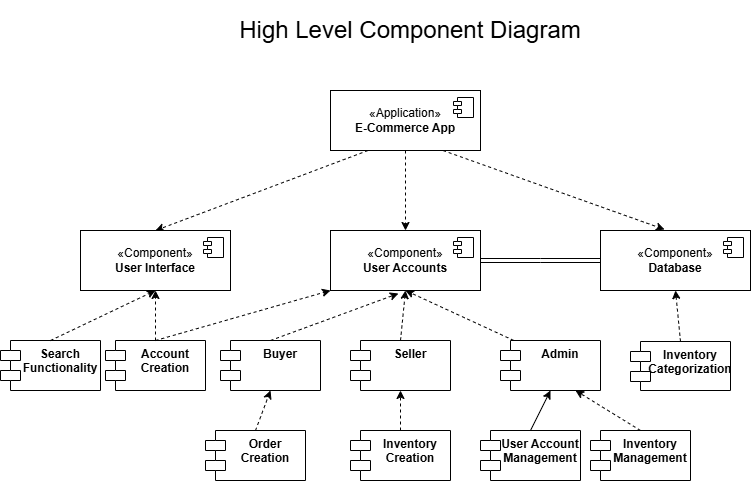

The diagram above was exported from draw.io. Its source (the exported page's mxGraphModel, read from the mxfile embedded in the PNG):
<mxGraphModel dx="1730" dy="434" grid="1" gridSize="10" guides="1" tooltips="1" connect="1" arrows="1" fold="1" page="1" pageScale="1" pageWidth="850" pageHeight="1100" math="0" shadow="0">
  <root>
    <mxCell id="0" />
    <mxCell id="1" parent="0" />
    <mxCell id="zsLWnb-mWywBuQKHuecS-3" style="edgeStyle=orthogonalEdgeStyle;rounded=0;orthogonalLoop=1;jettySize=auto;html=1;dashed=1;" parent="1" source="Xbf8r2p0b0nGHqN2RLfz-1" edge="1">
      <mxGeometry relative="1" as="geometry">
        <mxPoint x="135" y="240" as="targetPoint" />
      </mxGeometry>
    </mxCell>
    <mxCell id="Xbf8r2p0b0nGHqN2RLfz-1" value="«Application»&lt;br&gt;&lt;b&gt;E-Commerce App&lt;/b&gt;" style="html=1;dropTarget=0;whiteSpace=wrap;" parent="1" vertex="1">
      <mxGeometry x="60" y="100" width="150" height="60" as="geometry" />
    </mxCell>
    <mxCell id="Xbf8r2p0b0nGHqN2RLfz-2" value="" style="shape=module;jettyWidth=8;jettyHeight=4;" parent="Xbf8r2p0b0nGHqN2RLfz-1" vertex="1">
      <mxGeometry x="1" width="20" height="20" relative="1" as="geometry">
        <mxPoint x="-27" y="7" as="offset" />
      </mxGeometry>
    </mxCell>
    <mxCell id="zsLWnb-mWywBuQKHuecS-1" value="" style="endArrow=classic;html=1;rounded=0;dashed=1;entryX=0.5;entryY=0;entryDx=0;entryDy=0;exitX=0.25;exitY=1;exitDx=0;exitDy=0;" parent="1" source="Xbf8r2p0b0nGHqN2RLfz-1" target="zsLWnb-mWywBuQKHuecS-9" edge="1">
      <mxGeometry width="50" height="50" relative="1" as="geometry">
        <mxPoint x="70" y="120" as="sourcePoint" />
        <mxPoint x="-40" y="210" as="targetPoint" />
      </mxGeometry>
    </mxCell>
    <mxCell id="zsLWnb-mWywBuQKHuecS-4" value="" style="endArrow=classic;html=1;rounded=0;dashed=1;entryX=0.427;entryY=-0.017;entryDx=0;entryDy=0;entryPerimeter=0;exitX=0.75;exitY=1;exitDx=0;exitDy=0;" parent="1" source="Xbf8r2p0b0nGHqN2RLfz-1" target="zsLWnb-mWywBuQKHuecS-5" edge="1">
      <mxGeometry width="50" height="50" relative="1" as="geometry">
        <mxPoint x="210" y="120" as="sourcePoint" />
        <mxPoint x="330" y="180" as="targetPoint" />
      </mxGeometry>
    </mxCell>
    <mxCell id="zsLWnb-mWywBuQKHuecS-5" value="«Component»&lt;div&gt;&lt;b&gt;Database&lt;/b&gt;&lt;/div&gt;" style="html=1;dropTarget=0;whiteSpace=wrap;" parent="1" vertex="1">
      <mxGeometry x="330" y="240" width="150" height="60" as="geometry" />
    </mxCell>
    <mxCell id="zsLWnb-mWywBuQKHuecS-6" value="" style="shape=module;jettyWidth=8;jettyHeight=4;" parent="zsLWnb-mWywBuQKHuecS-5" vertex="1">
      <mxGeometry x="1" width="20" height="20" relative="1" as="geometry">
        <mxPoint x="-27" y="7" as="offset" />
      </mxGeometry>
    </mxCell>
    <mxCell id="zsLWnb-mWywBuQKHuecS-11" style="edgeStyle=orthogonalEdgeStyle;rounded=0;orthogonalLoop=1;jettySize=auto;html=1;entryX=0;entryY=0.5;entryDx=0;entryDy=0;shape=link;strokeColor=light-dark(#000000,#000000);startFillColor=light-dark(#000000,#000000);endFillColor=light-dark(#000000,#000000);" parent="1" source="zsLWnb-mWywBuQKHuecS-7" target="zsLWnb-mWywBuQKHuecS-5" edge="1">
      <mxGeometry relative="1" as="geometry">
        <Array as="points">
          <mxPoint x="270" y="270" />
          <mxPoint x="270" y="270" />
        </Array>
      </mxGeometry>
    </mxCell>
    <mxCell id="zsLWnb-mWywBuQKHuecS-7" value="«Component»&lt;br&gt;&lt;b&gt;User Accounts&lt;/b&gt;" style="html=1;dropTarget=0;whiteSpace=wrap;" parent="1" vertex="1">
      <mxGeometry x="60" y="240" width="150" height="60" as="geometry" />
    </mxCell>
    <mxCell id="zsLWnb-mWywBuQKHuecS-8" value="" style="shape=module;jettyWidth=8;jettyHeight=4;" parent="zsLWnb-mWywBuQKHuecS-7" vertex="1">
      <mxGeometry x="1" width="20" height="20" relative="1" as="geometry">
        <mxPoint x="-27" y="7" as="offset" />
      </mxGeometry>
    </mxCell>
    <mxCell id="zsLWnb-mWywBuQKHuecS-9" value="«Component»&lt;br&gt;&lt;b&gt;User Interface&lt;/b&gt;" style="html=1;dropTarget=0;whiteSpace=wrap;" parent="1" vertex="1">
      <mxGeometry x="-190" y="240" width="150" height="60" as="geometry" />
    </mxCell>
    <mxCell id="zsLWnb-mWywBuQKHuecS-10" value="" style="shape=module;jettyWidth=8;jettyHeight=4;" parent="zsLWnb-mWywBuQKHuecS-9" vertex="1">
      <mxGeometry x="1" width="20" height="20" relative="1" as="geometry">
        <mxPoint x="-27" y="7" as="offset" />
      </mxGeometry>
    </mxCell>
    <mxCell id="zsLWnb-mWywBuQKHuecS-22" value="" style="endArrow=classic;html=1;rounded=0;entryX=0.453;entryY=1.05;entryDx=0;entryDy=0;exitX=0.5;exitY=0;exitDx=0;exitDy=0;entryPerimeter=0;dashed=1;" parent="1" target="zsLWnb-mWywBuQKHuecS-7" edge="1" source="zsLWnb-mWywBuQKHuecS-43">
      <mxGeometry width="50" height="50" relative="1" as="geometry">
        <mxPoint x="-5" y="360" as="sourcePoint" />
        <mxPoint x="10" y="300" as="targetPoint" />
      </mxGeometry>
    </mxCell>
    <mxCell id="zsLWnb-mWywBuQKHuecS-23" value="" style="endArrow=classic;html=1;rounded=0;exitX=0.5;exitY=0;exitDx=0;exitDy=0;dashed=1;entryX=0.5;entryY=1;entryDx=0;entryDy=0;" parent="1" target="zsLWnb-mWywBuQKHuecS-7" edge="1" source="zsLWnb-mWywBuQKHuecS-44">
      <mxGeometry width="50" height="50" relative="1" as="geometry">
        <mxPoint x="135" y="360" as="sourcePoint" />
        <mxPoint x="180" y="300" as="targetPoint" />
      </mxGeometry>
    </mxCell>
    <mxCell id="zsLWnb-mWywBuQKHuecS-24" value="" style="endArrow=classic;html=1;rounded=0;entryX=0.5;entryY=1;entryDx=0;entryDy=0;exitX=0.5;exitY=0;exitDx=0;exitDy=0;dashed=1;" parent="1" target="zsLWnb-mWywBuQKHuecS-7" edge="1">
      <mxGeometry width="50" height="50" relative="1" as="geometry">
        <mxPoint x="265" y="360" as="sourcePoint" />
        <mxPoint x="320" y="300" as="targetPoint" />
      </mxGeometry>
    </mxCell>
    <mxCell id="zsLWnb-mWywBuQKHuecS-34" value="" style="endArrow=classic;html=1;rounded=0;entryX=0.75;entryY=1;entryDx=0;entryDy=0;dashed=1;exitX=0.5;exitY=0;exitDx=0;exitDy=0;" parent="1" edge="1" target="zsLWnb-mWywBuQKHuecS-45" source="zsLWnb-mWywBuQKHuecS-51">
      <mxGeometry width="50" height="50" relative="1" as="geometry">
        <mxPoint x="405" y="440" as="sourcePoint" />
        <mxPoint x="320" y="410" as="targetPoint" />
      </mxGeometry>
    </mxCell>
    <mxCell id="zsLWnb-mWywBuQKHuecS-35" value="" style="endArrow=classic;html=1;rounded=0;entryX=0.5;entryY=1;entryDx=0;entryDy=0;exitX=0.5;exitY=0;exitDx=0;exitDy=0;dashed=1;" parent="1" source="zsLWnb-mWywBuQKHuecS-49" target="zsLWnb-mWywBuQKHuecS-5" edge="1">
      <mxGeometry width="50" height="50" relative="1" as="geometry">
        <mxPoint x="415" y="361" as="sourcePoint" />
        <mxPoint x="470" y="310" as="targetPoint" />
      </mxGeometry>
    </mxCell>
    <mxCell id="zsLWnb-mWywBuQKHuecS-43" value="&lt;b&gt;Buyer&lt;/b&gt;" style="shape=module;align=left;spacingLeft=20;align=center;verticalAlign=top;whiteSpace=wrap;html=1;" parent="1" vertex="1">
      <mxGeometry x="-50" y="350" width="100" height="50" as="geometry" />
    </mxCell>
    <mxCell id="zsLWnb-mWywBuQKHuecS-44" value="&lt;b&gt;Seller&lt;/b&gt;" style="shape=module;align=left;spacingLeft=20;align=center;verticalAlign=top;whiteSpace=wrap;html=1;" parent="1" vertex="1">
      <mxGeometry x="80" y="350" width="100" height="50" as="geometry" />
    </mxCell>
    <mxCell id="zsLWnb-mWywBuQKHuecS-45" value="&lt;b&gt;Admin&lt;/b&gt;" style="shape=module;align=left;spacingLeft=20;align=center;verticalAlign=top;whiteSpace=wrap;html=1;" parent="1" vertex="1">
      <mxGeometry x="230" y="350" width="100" height="50" as="geometry" />
    </mxCell>
    <mxCell id="zsLWnb-mWywBuQKHuecS-46" value="&lt;b&gt;Order Creation&lt;/b&gt;" style="shape=module;align=left;spacingLeft=20;align=center;verticalAlign=top;whiteSpace=wrap;html=1;" parent="1" vertex="1">
      <mxGeometry x="-65" y="440" width="100" height="50" as="geometry" />
    </mxCell>
    <mxCell id="zsLWnb-mWywBuQKHuecS-47" value="&lt;b&gt;User Account Management&lt;/b&gt;" style="shape=module;align=left;spacingLeft=20;align=center;verticalAlign=top;whiteSpace=wrap;html=1;" parent="1" vertex="1">
      <mxGeometry x="210" y="440" width="100" height="50" as="geometry" />
    </mxCell>
    <mxCell id="zsLWnb-mWywBuQKHuecS-48" value="&lt;b&gt;Search Functionality&lt;/b&gt;" style="shape=module;align=left;spacingLeft=20;align=center;verticalAlign=top;whiteSpace=wrap;html=1;" parent="1" vertex="1">
      <mxGeometry x="-270" y="350" width="100" height="50" as="geometry" />
    </mxCell>
    <mxCell id="zsLWnb-mWywBuQKHuecS-49" value="&lt;b&gt;Inventory Categorization&lt;/b&gt;" style="shape=module;align=left;spacingLeft=20;align=center;verticalAlign=top;whiteSpace=wrap;html=1;" parent="1" vertex="1">
      <mxGeometry x="360" y="351" width="100" height="49" as="geometry" />
    </mxCell>
    <mxCell id="zsLWnb-mWywBuQKHuecS-51" value="&lt;b&gt;Inventory Management&lt;/b&gt;" style="shape=module;align=left;spacingLeft=20;align=center;verticalAlign=top;whiteSpace=wrap;html=1;" parent="1" vertex="1">
      <mxGeometry x="320" y="440" width="100" height="50" as="geometry" />
    </mxCell>
    <mxCell id="zsLWnb-mWywBuQKHuecS-52" value="" style="endArrow=classic;html=1;rounded=0;dashed=1;entryX=0.5;entryY=1;entryDx=0;entryDy=0;exitX=0.5;exitY=0;exitDx=0;exitDy=0;" parent="1" source="zsLWnb-mWywBuQKHuecS-46" target="zsLWnb-mWywBuQKHuecS-43" edge="1">
      <mxGeometry width="50" height="50" relative="1" as="geometry">
        <mxPoint x="-15" y="440" as="sourcePoint" />
        <mxPoint x="-10" y="420" as="targetPoint" />
      </mxGeometry>
    </mxCell>
    <mxCell id="zsLWnb-mWywBuQKHuecS-53" value="" style="endArrow=classic;html=1;rounded=0;entryX=0.5;entryY=1;entryDx=0;entryDy=0;dashed=1;exitX=0.5;exitY=0;exitDx=0;exitDy=0;" parent="1" source="zsLWnb-mWywBuQKHuecS-48" target="zsLWnb-mWywBuQKHuecS-9" edge="1">
      <mxGeometry width="50" height="50" relative="1" as="geometry">
        <mxPoint x="-160" y="340" as="sourcePoint" />
        <mxPoint x="-110" y="290" as="targetPoint" />
      </mxGeometry>
    </mxCell>
    <mxCell id="zsLWnb-mWywBuQKHuecS-55" style="edgeStyle=orthogonalEdgeStyle;rounded=0;orthogonalLoop=1;jettySize=auto;html=1;entryX=0.5;entryY=1;entryDx=0;entryDy=0;dashed=1;" parent="1" source="zsLWnb-mWywBuQKHuecS-54" target="zsLWnb-mWywBuQKHuecS-44" edge="1">
      <mxGeometry relative="1" as="geometry" />
    </mxCell>
    <mxCell id="zsLWnb-mWywBuQKHuecS-54" value="&lt;b&gt;Inventory Creation&lt;/b&gt;" style="shape=module;align=left;spacingLeft=20;align=center;verticalAlign=top;whiteSpace=wrap;html=1;" parent="1" vertex="1">
      <mxGeometry x="80" y="440" width="100" height="50" as="geometry" />
    </mxCell>
    <mxCell id="zsLWnb-mWywBuQKHuecS-56" value="&lt;b&gt;Account Creation&lt;/b&gt;" style="shape=module;align=left;spacingLeft=20;align=center;verticalAlign=top;whiteSpace=wrap;html=1;" parent="1" vertex="1">
      <mxGeometry x="-165" y="350" width="100" height="50" as="geometry" />
    </mxCell>
    <mxCell id="zsLWnb-mWywBuQKHuecS-57" value="" style="endArrow=classic;html=1;rounded=0;entryX=0.5;entryY=1;entryDx=0;entryDy=0;dashed=1;" parent="1" target="zsLWnb-mWywBuQKHuecS-9" edge="1">
      <mxGeometry width="50" height="50" relative="1" as="geometry">
        <mxPoint x="-115" y="350" as="sourcePoint" />
        <mxPoint x="-65" y="300" as="targetPoint" />
      </mxGeometry>
    </mxCell>
    <mxCell id="zsLWnb-mWywBuQKHuecS-58" value="" style="endArrow=classic;html=1;rounded=0;entryX=0;entryY=1;entryDx=0;entryDy=0;dashed=1;exitX=0.5;exitY=0;exitDx=0;exitDy=0;" parent="1" source="zsLWnb-mWywBuQKHuecS-56" target="zsLWnb-mWywBuQKHuecS-7" edge="1">
      <mxGeometry width="50" height="50" relative="1" as="geometry">
        <mxPoint x="-70" y="350" as="sourcePoint" />
        <mxPoint x="-20" y="300" as="targetPoint" />
      </mxGeometry>
    </mxCell>
    <mxCell id="yBalB2lay2VmLBF3XwIH-1" value="" style="endArrow=classic;html=1;rounded=0;entryX=0.5;entryY=1;entryDx=0;entryDy=0;exitX=0.5;exitY=0;exitDx=0;exitDy=0;" edge="1" parent="1" source="zsLWnb-mWywBuQKHuecS-47" target="zsLWnb-mWywBuQKHuecS-45">
      <mxGeometry width="50" height="50" relative="1" as="geometry">
        <mxPoint x="235" y="440" as="sourcePoint" />
        <mxPoint x="285" y="390" as="targetPoint" />
      </mxGeometry>
    </mxCell>
    <mxCell id="yBalB2lay2VmLBF3XwIH-3" value="&lt;font style=&quot;font-size: 24px;&quot;&gt;High Level Component Diagram&lt;/font&gt;" style="text;html=1;align=center;verticalAlign=middle;whiteSpace=wrap;rounded=0;" vertex="1" parent="1">
      <mxGeometry x="-50" y="10" width="380" height="60" as="geometry" />
    </mxCell>
  </root>
</mxGraphModel>